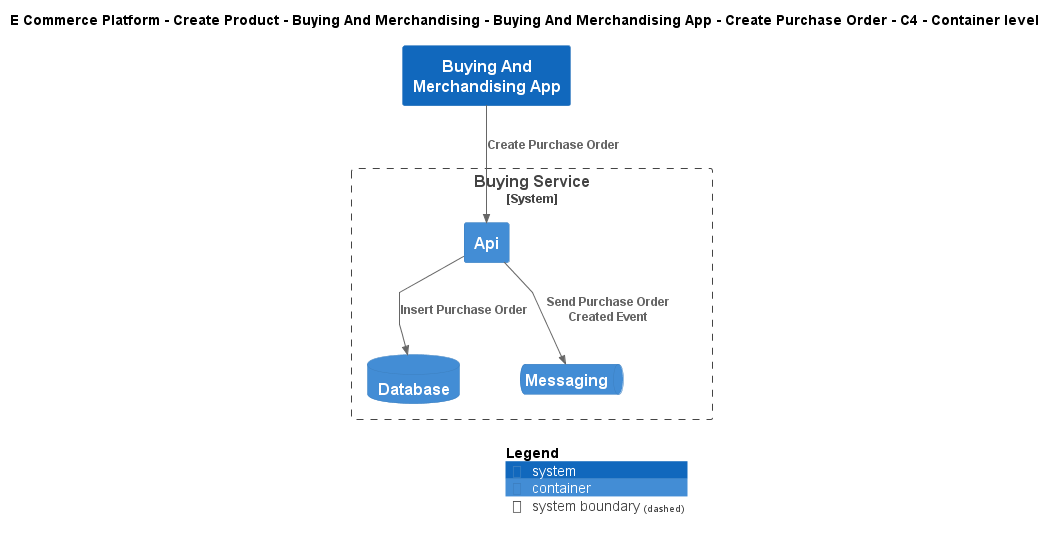

The diagram above was rendered by PlantUML. Its source (embedded in the PNG):
@startuml
!include ..\..\..\..\..\..\..\.c4s\C4_Container.puml

AddElementTag("c4interflow:lifecycle:new", $bgColor=green, $fontColor=#ffffff, $borderColor=green, $shadowing="False")
AddElementTag("c4interflow:lifecycle:changed", $bgColor=orange, $fontColor=#ffffff, $borderColor=orange, $shadowing="False")
AddElementTag("c4interflow:lifecycle:removed", $bgColor=red, $fontColor=#ffffff, $borderColor=red, $shadowing="False")

AddRelTag("c4interflow:lifecycle:new", $textColor=green, $lineColor=green)
AddRelTag("c4interflow:lifecycle:changed", $textColor=orange, $lineColor=orange)
AddRelTag("c4interflow:lifecycle:removed", $textColor=red, $lineColor=red)

SHOW_PERSON_PORTRAIT()
LAYOUT_TOP_DOWN()

skinparam linetype polyline

title E Commerce Platform - Create Product - Buying And Merchandising - Buying And Merchandising App - Create Purchase Order - C4 - Container level

System(ECommercePlatform.CreateProduct.BuyingAndMerchandising.SoftwareSystems.BuyingAndMerchandisingApp, "Buying And Merchandising App", "")

System_Boundary(ECommercePlatform.CreateProduct.BuyingAndMerchandising.SoftwareSystems.BuyingService, "Buying Service") {
    Container(ECommercePlatform.CreateProduct.BuyingAndMerchandising.SoftwareSystems.BuyingService.Containers.Api, "Api", "", "")
    ContainerDb(ECommercePlatform.CreateProduct.BuyingAndMerchandising.SoftwareSystems.BuyingService.Containers.Database, "Database", "", "")
    ContainerQueue(ECommercePlatform.CreateProduct.BuyingAndMerchandising.SoftwareSystems.BuyingService.Containers.Messaging, "Messaging", "", "")
}

Rel(ECommercePlatform.CreateProduct.BuyingAndMerchandising.SoftwareSystems.BuyingAndMerchandisingApp, ECommercePlatform.CreateProduct.BuyingAndMerchandising.SoftwareSystems.BuyingService.Containers.Api, "Create Purchase Order")
Rel(ECommercePlatform.CreateProduct.BuyingAndMerchandising.SoftwareSystems.BuyingService.Containers.Api, ECommercePlatform.CreateProduct.BuyingAndMerchandising.SoftwareSystems.BuyingService.Containers.Database, "Insert Purchase Order")
Rel(ECommercePlatform.CreateProduct.BuyingAndMerchandising.SoftwareSystems.BuyingService.Containers.Api, ECommercePlatform.CreateProduct.BuyingAndMerchandising.SoftwareSystems.BuyingService.Containers.Messaging, "Send Purchase Order Created Event")


SHOW_LEGEND()
@enduml